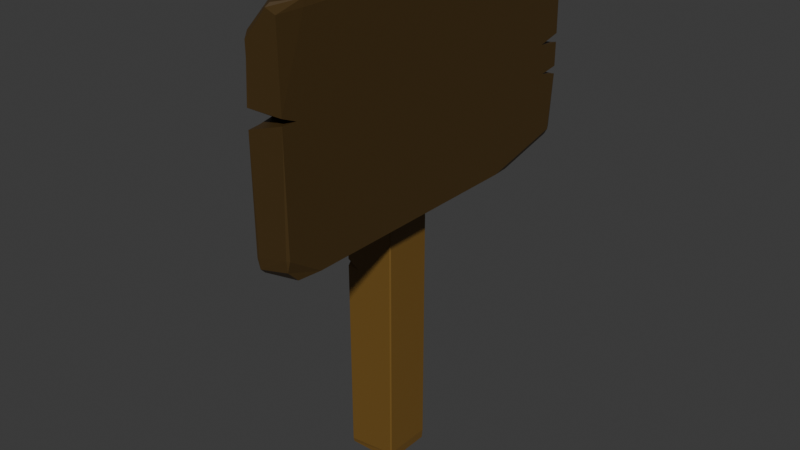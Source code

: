 # Source: signpost_simplified.blend  (saved by Blender 4.1.24; exported with 4.5.12 LTS)
import bpy
from mathutils import Matrix  # noqa: F401  (used for matrix-valued properties, if any)

bpy.ops.wm.read_factory_settings(use_empty=True)
scene = bpy.context.scene
scene.name = 'Scene'

# ---- collections
col_collection = bpy.data.collections.new('Collection'); scene.collection.children.link(col_collection)

# ---- materials (node trees are filled in below, after node groups)
mat_material = bpy.data.materials.new('Material')
mat_material.use_transparent_shadow = False
mat_material_001 = bpy.data.materials.new('Material.001')
mat_material_001.use_transparent_shadow = False

# ---- material node trees
mat_material.use_nodes = True; mat_material.node_tree.nodes.clear()
_N = mat_material.node_tree.nodes; _L = mat_material.node_tree.links
n0 = _N.new('ShaderNodeBsdfPrincipled'); n0.name = 'Principled BSDF'; n0.location = (10, 300)
n0.inputs[0].default_value = (0.06323, 0.03542, 0.008098, 1.0)
n1 = _N.new('ShaderNodeOutputMaterial'); n1.name = 'Material Output'; n1.location = (300, 300)
_L.new(n0.outputs[0], n1.inputs[0])
n1.is_active_output = True
mat_material_001.use_nodes = True; mat_material_001.node_tree.nodes.clear()
_N = mat_material_001.node_tree.nodes; _L = mat_material_001.node_tree.links
n0 = _N.new('ShaderNodeBsdfPrincipled'); n0.name = 'Principled BSDF'; n0.location = (10, 300)
n0.inputs[0].default_value = (0.179, 0.0958, 0.0181, 1.0)
n1 = _N.new('ShaderNodeOutputMaterial'); n1.name = 'Material Output'; n1.location = (300, 300)
_L.new(n0.outputs[0], n1.inputs[0])
n1.is_active_output = True

# ---- world
world_world = bpy.data.worlds.new('World'); scene.world = world_world
world_world.use_nodes = True; world_world.node_tree.nodes.clear()
_N = world_world.node_tree.nodes; _L = world_world.node_tree.links
n0 = _N.new('ShaderNodeOutputWorld'); n0.name = 'World Output'; n0.location = (300, 300)
n1 = _N.new('ShaderNodeBackground'); n1.name = 'Background'; n1.location = (10, 300)
n1.inputs[0].default_value = (0.05088, 0.05088, 0.05088, 1.0)
_L.new(n1.outputs[0], n0.inputs[0])
n0.is_active_output = True
world_world.color = (0.05088, 0.05088, 0.05088)
world_world.use_sun_shadow = False
world_world.sun_shadow_jitter_overblur = 0.0

# ---- meshes
me_cube = bpy.data.meshes.new('Cube')
me_cube.from_pydata([(0.1866, -1.0, 1.0), (0.1866, 1.0, 0.949), (-0.01107, 1.0, 0.9425), (0.1866, 0.9185, 1.0), (-0.01107, 0.9081, 1.0), (-0.01107, 0.7978, -0.2234), (0.1866, 1.0, -0.1279), (-0.01107, 1.0, -0.1766), (0.1866, 0.5879, -0.2234), (-0.01107, -0.9743, -0.2234), (-0.01107, -1.0, -0.1975), (0.1866, -1.0, -0.1473), (0.1866, -0.9247, -0.2234), (-0.01107, -1.0, 0.845), (0.1336, -1.0, 1.0), (-0.01107, -0.7988, 1.0), (0.1866, -1.0, 0.5481), (0.1866, -1.0, 0.5164), (-0.01107, -1.0, 0.4503), (-0.01107, -1.0, 0.5469), (0.1866, -0.9193, 0.5132), (-0.01107, -0.842, 0.4646), (-0.01107, 1.0, 0.4117), (-0.01107, 1.0, 0.3484), (0.1866, 1.0, 0.4183), (0.1866, 1.0, 0.3707), (-0.01107, 0.812, 0.3295), (0.1866, 0.8629, 0.3874), (-0.01107, 1.0, 0.2564), (-0.01107, 1.0, 0.1929), (0.1866, 1.0, 0.2398), (0.1866, 1.0, 0.1971), (-0.01107, 0.9003, 0.2234), (0.1866, 0.887, 0.2242)], [], [(14, 15, 13), (3, 1, 2, 4), (7, 29, 31, 6), (6, 8, 5, 7), (6, 31, 33, 30, 25, 27, 24, 1, 3, 0, 16, 20, 17, 11, 12, 8), (5, 8, 12, 9), (9, 12, 11, 10), (3, 4, 15, 14, 0), (11, 17, 18, 10), (10, 18, 21, 19, 13, 15, 4, 2, 22, 26, 23, 28, 32, 29, 7, 5, 9), (24, 26, 22), (24, 27, 26), (19, 16, 0, 14, 13), (19, 21, 18, 17, 20, 16), (26, 27, 25, 23), (24, 22, 2, 1), (30, 28, 23, 25), (31, 29, 32, 33), (30, 33, 32, 28)])
_uv = me_cube.uv_layers.new(name='UVMap')
_uv.uv.foreach_set('vector', [0.1776, 0.2974, 0.395, 0.07486, 0.1184, 0.3402, 0.2618, 0.2112, 0.2617, 0.2055, 0.3299, 0.1348, 0.3364, 0.1348, 0.2657, 0.07205, 0.2869, 0.09278, 0.2185, 0.1633, 0.1998, 0.145, 0.1998, 0.145, 0.1802, 0.1542, 0.1171, 0.07815, 0.2657, 0.07205, 0.1998, 0.145, 0.2185, 0.1633, 0.2162, 0.1688, 0.2209, 0.1657, 0.2285, 0.173, 0.2247, 0.1788, 0.2312, 0.1757, 0.2617, 0.2055, 0.2618, 0.2112, 0.196, 0.2786, 0.17, 0.2532, 0.1708, 0.2485, 0.1682, 0.2515, 0.1301, 0.2142, 0.1283, 0.2073, 0.1802, 0.1542, 0.1171, 0.07815, 0.1802, 0.1542, 0.1283, 0.2073, 0.05631, 0.1404, 0.3307, 5.763e-05, 0.1283, 0.2073, 0.1301, 0.2142, 0.3331, 0.0006117, 0.2618, 0.2112, 0.3317, 0.2802, 0.2731, 0.3402, 0.2148, 0.297, 0.196, 0.2786, 0.1301, 0.2142, 0.1682, 0.2515, 0.09575, 0.318, 0.05855, 0.2817, 0.3331, 0.0006117, 0.3703, 0.03695, 0.3657, 0.04331, 0.3759, 0.04237, 0.393, 0.0591, 0.395, 0.07486, 0.3364, 0.1348, 0.3299, 0.1348, 0.2995, 0.1051, 0.3012, 0.09384, 0.2958, 0.1015, 0.2905, 0.09634, 0.2921, 0.09099, 0.2869, 0.09278, 0.2657, 0.07205, 0.2699, 0.06232, 0.3307, 5.763e-05, 0.2312, 0.1757, 0.3012, 0.09384, 0.2995, 0.1051, 0.2312, 0.1757, 0.2247, 0.1788, 0.3012, 0.09384, 0.1013, 0.3234, 0.17, 0.2532, 0.196, 0.2786, 0.1776, 0.2974, 0.1184, 0.3402, 0.3759, 0.04237, 0.3657, 0.04331, 0.3703, 0.03695, 0.1682, 0.2515, 0.1708, 0.2485, 0.17, 0.2532, 0.3012, 0.09384, 0.2247, 0.1788, 0.2285, 0.173, 0.2958, 0.1015, 0.2312, 0.1757, 0.2995, 0.1051, 0.3299, 0.1348, 0.2617, 0.2055, 0.2209, 0.1657, 0.2905, 0.09634, 0.2958, 0.1015, 0.2285, 0.173, 0.2185, 0.1633, 0.2869, 0.09278, 0.2921, 0.09099, 0.2162, 0.1688, 0.2209, 0.1657, 0.2162, 0.1688, 0.2921, 0.09099, 0.2905, 0.09634])
me_cube.materials.append(mat_material)
me_cube.use_mirror_vertex_groups = False
me_cube.update()
me_cube_001 = bpy.data.meshes.new('Cube.001')
me_cube_001.from_pydata([(-0.141, -0.141, -0.141), (-0.141, -0.141, 2.389), (-0.141, 0.141, -0.141), (0.141, -0.141, -0.141), (0.141, -0.141, 2.389), (0.141, 0.141, -0.141), (0.141, 0.141, 2.389), (-0.141, 0.141, 0.9003), (-0.141, 0.141, 0.8243), (-0.04873, 0.141, 0.8593), (-0.141, 0.01524, 0.8569), (-0.141, 0.141, 0.9003), (-0.141, 0.141, 0.8243), (-0.04873, 0.141, 0.8593), (-0.141, 0.141, 0.9003), (-0.141, 0.141, 0.8243), (-0.141, 0.141, 0.9003), (-0.141, 0.141, 0.8243), (-0.141, 0.141, 0.9003), (-0.141, 0.141, 0.8243), (-0.141, 0.141, 0.9003), (-0.141, 0.141, 0.8243), (-0.04873, 0.141, 0.8593), (-0.141, -0.141, 0.9914), (-0.141, -0.141, 1.03), (-0.141, -0.08288, 1.008), (-0.141, -0.1087, 1.035), (-0.1208, -0.141, 0.977), (-0.06544, -0.141, 0.9876), (-0.141, 0.04546, 2.389), (-0.07726, 0.141, 2.389), (-0.141, 0.141, 2.284)], [(18, 7), (8, 19)], [(29, 30, 31), (5, 6, 4, 3), (3, 4, 1, 24, 28, 27, 23, 0), (2, 5, 3, 0), (10, 22, 21), (7, 9, 13, 11), (22, 10, 20), (9, 8, 12, 13), (8, 7, 11, 12), (12, 11, 14, 15), (15, 14, 16, 17), (11, 13, 22, 20), (13, 12, 21, 22), (25, 23, 27, 28, 24, 26), (2, 8, 9, 7, 31, 30, 6, 5), (0, 23, 25, 26, 24, 1, 29, 31, 7, 10, 8, 2), (6, 30, 29, 1, 4)])
_uv = me_cube_001.uv_layers.new(name='UVMap')
_uv.uv.foreach_set('vector', [0.01375, 0.9679, 0.005022, 0.958, 0.007017, 0.9385, 0.01668, 0.0292, 5.77e-05, 0.9671, 0.01764, 0.978, 0.04397, 5.76e-05, 0.04397, 5.76e-05, 0.01764, 0.978, 0.01518, 0.9999, 0.04874, 0.4569, 0.03571, 0.4383, 0.045, 0.4339, 0.05529, 0.4455, 0.04112, 0.04222, 0.02685, 0.05527, 0.01668, 0.0292, 0.04397, 5.76e-05, 0.04112, 0.04222, 0.02321, 0.3936, 0.001411, 0.3899, 0.01021, 0.3771, 5.763e-05, 0.4023, 0.004966, 0.393, 0.003189, 0.3914, 0.001424, 0.4025, 0.001411, 0.3899, 0.02321, 0.3936, 0.004189, 0.4028, 0.004966, 0.393, 0.008947, 0.373, 0.009357, 0.3744, 0.003189, 0.3914, 0.008947, 0.373, 5.763e-05, 0.4023, 0.001424, 0.4025, 0.009357, 0.3744, 0.009357, 0.3744, 0.001424, 0.4025, 0.001392, 0.4025, 0.009324, 0.3744, 0.009324, 0.3744, 0.001392, 0.4025, 0.001359, 0.4025, 0.009291, 0.3744, 0.001424, 0.4025, 0.003189, 0.3914, 0.001411, 0.3899, 0.004189, 0.4028, 0.003189, 0.3914, 0.009357, 0.3744, 0.01021, 0.3771, 0.001411, 0.3899, 0.05503, 0.4494, 0.05529, 0.4455, 0.045, 0.4339, 0.03571, 0.4383, 0.04874, 0.4569, 0.05619, 0.4527, 0.02685, 0.05527, 0.008947, 0.373, 0.004966, 0.393, 5.763e-05, 0.4023, 0.007017, 0.9385, 0.005022, 0.958, 5.77e-05, 0.9671, 0.01668, 0.0292, 0.04112, 0.04222, 0.05529, 0.4455, 0.05503, 0.4494, 0.05619, 0.4527, 0.04874, 0.4569, 0.01518, 0.9999, 0.01375, 0.9679, 0.007017, 0.9385, 5.763e-05, 0.4023, 0.0307, 0.3933, 0.008947, 0.373, 0.02685, 0.05527, 5.77e-05, 0.9671, 0.005022, 0.958, 0.01375, 0.9679, 0.01518, 0.9999, 0.01764, 0.978])
me_cube_001.materials.append(mat_material_001)
me_cube_001.update()

# ---- objects
ob_plate = bpy.data.objects.new('Plate', me_cube)
ob_stand = bpy.data.objects.new('Stand', me_cube_001)

# ---- transforms, parenting, visibility, modifiers, constraints
ob_plate.location = (0.0, 0.0, 1.633)
ob_plate.lock_rotations_4d = False
ob_plate.empty_display_type = 'ARROWS'
ob_plate.lineart.crease_threshold = 0.0
_m = ob_plate.modifiers.new('Bevel', 'BEVEL')
_m.width = 8.263
_m.width_pct = 8.263
_m.offset_type = 'PERCENT'
ob_stand.location = (-0.129, 0.0, 0.0)
_m = ob_stand.modifiers.new('Bevel', 'BEVEL')
_m.width = 2.141
_m.width_pct = 2.141
_m.offset_type = 'PERCENT'

# ---- collection membership
col_collection.objects.link(ob_plate)
col_collection.objects.link(ob_stand)

# ---- scene / render settings (as saved in the file)
scene.frame_start = 1; scene.frame_end = 250; scene.frame_set(1)
scene.render.engine = 'BLENDER_EEVEE_NEXT'
scene.cycles.sampling_pattern = 'TABULATED_SOBOL'
scene.eevee.ray_tracing_options.trace_max_roughness = 0.0
bpy.context.view_layer.update()

# ---- added for rendering (the .blend has no active camera and no usable light): camera, sun
cam_auto = bpy.data.cameras.new('AutoCamera')
cam_auto.lens = 50.0
cam_auto.sensor_width = 36.0
cam_auto.clip_end = 1000.0
ob_auto_camera = bpy.data.objects.new('AutoCamera', cam_auto)
scene.collection.objects.link(ob_auto_camera)
ob_auto_camera.location = (3.15031, -3.83046, 3.79956)
ob_auto_camera.rotation_euler = (1.09748, -7.21219e-08, 0.694738)
scene.camera = ob_auto_camera
light_auto_sun = bpy.data.lights.new('AutoSun', 'SUN')
light_auto_sun.energy = 3.0
light_auto_sun.angle = 0.0523599
ob_auto_sun = bpy.data.objects.new('AutoSun', light_auto_sun)
scene.collection.objects.link(ob_auto_sun)
ob_auto_sun.rotation_euler = (0.872665, 0.174533, 0.523599)
bpy.context.view_layer.update()
